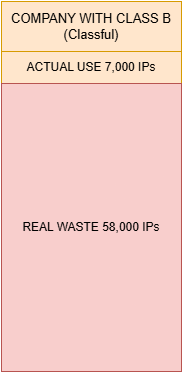

The diagram above was exported from draw.io. Its source (the exported page's mxGraphModel, read from the mxfile embedded in the PNG):
<mxGraphModel dx="1185" dy="689" grid="1" gridSize="10" guides="1" tooltips="1" connect="1" arrows="1" fold="1" page="1" pageScale="1" pageWidth="827" pageHeight="1169" math="0" shadow="0">
  <root>
    <mxCell id="0" />
    <mxCell id="1" parent="0" />
    <mxCell id="B8pclPteFOfKN3Qp_AvY-36" connectable="0" parent="1" style="group" value="" vertex="1">
      <mxGeometry height="370" width="180" x="324" y="215" as="geometry" />
    </mxCell>
    <mxCell id="B8pclPteFOfKN3Qp_AvY-8" parent="B8pclPteFOfKN3Qp_AvY-36" style="rounded=0;whiteSpace=wrap;html=1;fillColor=#ffe6cc;strokeColor=#d79b00;" value="" vertex="1">
      <mxGeometry height="320" width="180" y="50" as="geometry" />
    </mxCell>
    <mxCell id="B8pclPteFOfKN3Qp_AvY-10" parent="B8pclPteFOfKN3Qp_AvY-36" style="text;html=1;whiteSpace=wrap;strokeColor=#d79b00;fillColor=#ffe6cc;align=center;verticalAlign=middle;rounded=0;fontSize=13;" value="COMPANY WITH CLASS B (Classful)" vertex="1">
      <mxGeometry height="50" width="180" as="geometry" />
    </mxCell>
    <mxCell id="B8pclPteFOfKN3Qp_AvY-20" parent="B8pclPteFOfKN3Qp_AvY-36" style="rounded=0;whiteSpace=wrap;html=1;fillColor=#ffe6cc;strokeColor=#d79b00;" value="ACTUAL USE 7,000 IPs" vertex="1">
      <mxGeometry height="32" width="180" y="50" as="geometry" />
    </mxCell>
    <mxCell id="B8pclPteFOfKN3Qp_AvY-30" parent="B8pclPteFOfKN3Qp_AvY-36" style="rounded=0;whiteSpace=wrap;html=1;fillColor=#f8cecc;strokeColor=#b85450;" value="REAL WASTE 58,000 IPs" vertex="1">
      <mxGeometry height="288" width="180" y="82" as="geometry" />
    </mxCell>
  </root>
</mxGraphModel>